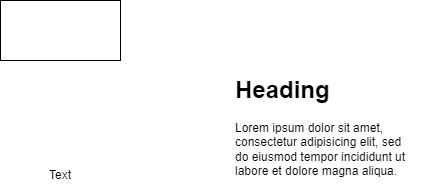

The diagram above was exported from draw.io. Its source (the exported page's mxGraphModel, read from the mxfile embedded in the PNG):
<mxGraphModel dx="818" dy="536" grid="1" gridSize="10" guides="1" tooltips="1" connect="1" arrows="1" fold="1" page="1" pageScale="1" pageWidth="827" pageHeight="1169" math="0" shadow="0">
  <root>
    <mxCell id="0" />
    <mxCell id="1" parent="0" />
    <mxCell id="2" value="" style="rounded=0;whiteSpace=wrap;html=1;" vertex="1" parent="1">
      <mxGeometry x="300" y="220" width="120" height="60" as="geometry" />
    </mxCell>
    <mxCell id="3" value="Text" style="text;html=1;strokeColor=none;fillColor=none;align=center;verticalAlign=middle;whiteSpace=wrap;rounded=0;" vertex="1" parent="1">
      <mxGeometry x="330" y="380" width="60" height="30" as="geometry" />
    </mxCell>
    <mxCell id="4" value="&lt;h1&gt;Heading&lt;/h1&gt;&lt;p&gt;Lorem ipsum dolor sit amet, consectetur adipisicing elit, sed do eiusmod tempor incididunt ut labore et dolore magna aliqua.&lt;/p&gt;" style="text;html=1;strokeColor=none;fillColor=none;spacing=5;spacingTop=-20;whiteSpace=wrap;overflow=hidden;rounded=0;" vertex="1" parent="1">
      <mxGeometry x="530" y="290" width="190" height="120" as="geometry" />
    </mxCell>
  </root>
</mxGraphModel>